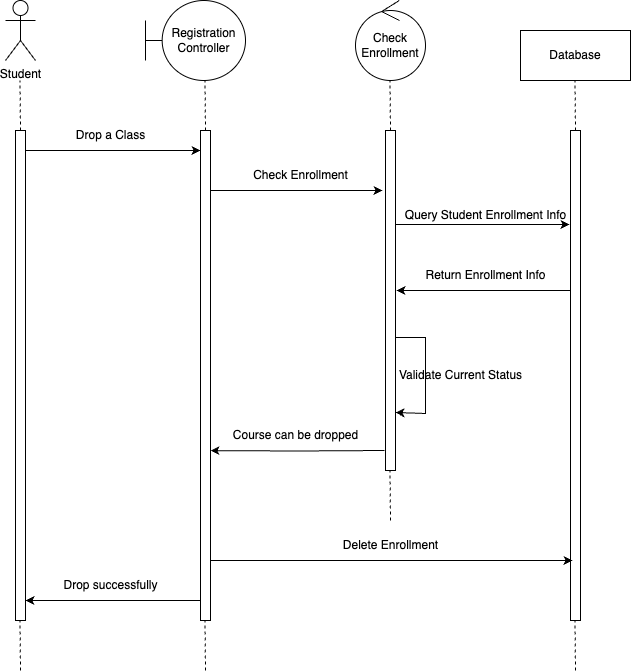

The diagram above was exported from draw.io. Its source (the exported page's mxGraphModel, read from the mxfile embedded in the PNG):
<mxGraphModel dx="1715" dy="1034" grid="1" gridSize="10" guides="1" tooltips="1" connect="1" arrows="1" fold="1" page="1" pageScale="1" pageWidth="1100" pageHeight="850" background="none" math="0" shadow="0">
  <root>
    <mxCell id="0" />
    <mxCell id="1" parent="0" />
    <mxCell id="7baba1c4bc27f4b0-9" value="" style="html=1;points=[];perimeter=orthogonalPerimeter;rounded=0;shadow=0;comic=0;labelBackgroundColor=none;strokeWidth=1;fontFamily=Verdana;fontSize=12;align=center;" parent="1" vertex="1">
      <mxGeometry x="248" y="230" width="10" height="490" as="geometry" />
    </mxCell>
    <mxCell id="9EIaElXEinwlO5w9nvkp-2" value="Student" style="shape=umlActor;verticalLabelPosition=bottom;verticalAlign=top;html=1;outlineConnect=0;" parent="1" vertex="1">
      <mxGeometry x="238" y="100" width="30" height="60" as="geometry" />
    </mxCell>
    <mxCell id="9EIaElXEinwlO5w9nvkp-4" value="" style="endArrow=none;dashed=1;html=1;rounded=0;exitX=0.5;exitY=0;exitDx=0;exitDy=0;exitPerimeter=0;" parent="1" source="7baba1c4bc27f4b0-9" edge="1">
      <mxGeometry width="50" height="50" relative="1" as="geometry">
        <mxPoint x="252.5" y="240" as="sourcePoint" />
        <mxPoint x="252.5" y="180" as="targetPoint" />
        <Array as="points" />
      </mxGeometry>
    </mxCell>
    <mxCell id="9EIaElXEinwlO5w9nvkp-5" value="" style="endArrow=none;dashed=1;html=1;rounded=0;exitX=0.5;exitY=0;exitDx=0;exitDy=0;exitPerimeter=0;" parent="1" edge="1">
      <mxGeometry width="50" height="50" relative="1" as="geometry">
        <mxPoint x="253" y="770" as="sourcePoint" />
        <mxPoint x="252.5" y="720" as="targetPoint" />
        <Array as="points" />
      </mxGeometry>
    </mxCell>
    <mxCell id="9EIaElXEinwlO5w9nvkp-6" value="Registration Controller" style="shape=umlBoundary;whiteSpace=wrap;html=1;" parent="1" vertex="1">
      <mxGeometry x="378" y="100" width="100" height="80" as="geometry" />
    </mxCell>
    <mxCell id="9EIaElXEinwlO5w9nvkp-7" value="" style="html=1;points=[];perimeter=orthogonalPerimeter;rounded=0;shadow=0;comic=0;labelBackgroundColor=none;strokeWidth=1;fontFamily=Verdana;fontSize=12;align=center;" parent="1" vertex="1">
      <mxGeometry x="433" y="230" width="10" height="490" as="geometry" />
    </mxCell>
    <mxCell id="9EIaElXEinwlO5w9nvkp-8" value="" style="endArrow=none;dashed=1;html=1;rounded=0;exitX=0.5;exitY=0;exitDx=0;exitDy=0;exitPerimeter=0;" parent="1" edge="1">
      <mxGeometry width="50" height="50" relative="1" as="geometry">
        <mxPoint x="438" y="770" as="sourcePoint" />
        <mxPoint x="437.5" y="720" as="targetPoint" />
        <Array as="points" />
      </mxGeometry>
    </mxCell>
    <mxCell id="9EIaElXEinwlO5w9nvkp-10" value="" style="endArrow=none;dashed=1;html=1;rounded=0;exitX=0.5;exitY=0;exitDx=0;exitDy=0;exitPerimeter=0;" parent="1" edge="1">
      <mxGeometry width="50" height="50" relative="1" as="geometry">
        <mxPoint x="438" y="230" as="sourcePoint" />
        <mxPoint x="437.5" y="180" as="targetPoint" />
        <Array as="points" />
      </mxGeometry>
    </mxCell>
    <mxCell id="9EIaElXEinwlO5w9nvkp-11" style="edgeStyle=orthogonalEdgeStyle;rounded=0;orthogonalLoop=1;jettySize=auto;html=1;entryX=0;entryY=0.5;entryDx=0;entryDy=0;entryPerimeter=0;" parent="1" edge="1">
      <mxGeometry relative="1" as="geometry">
        <mxPoint x="258" y="250" as="sourcePoint" />
        <mxPoint x="433" y="250" as="targetPoint" />
      </mxGeometry>
    </mxCell>
    <mxCell id="9EIaElXEinwlO5w9nvkp-12" value="Drop a Class" style="text;html=1;align=center;verticalAlign=middle;resizable=0;points=[];autosize=1;strokeColor=none;fillColor=none;" parent="1" vertex="1">
      <mxGeometry x="298" y="220" width="90" height="30" as="geometry" />
    </mxCell>
    <mxCell id="9EIaElXEinwlO5w9nvkp-13" value="Check Enrollment" style="ellipse;shape=umlControl;whiteSpace=wrap;html=1;" parent="1" vertex="1">
      <mxGeometry x="588" y="100" width="70" height="80" as="geometry" />
    </mxCell>
    <mxCell id="9EIaElXEinwlO5w9nvkp-34" style="edgeStyle=orthogonalEdgeStyle;rounded=0;orthogonalLoop=1;jettySize=auto;html=1;" parent="1" edge="1">
      <mxGeometry relative="1" as="geometry">
        <mxPoint x="628" y="512" as="targetPoint" />
        <mxPoint x="628" y="437" as="sourcePoint" />
        <Array as="points">
          <mxPoint x="658" y="437" />
          <mxPoint x="658" y="513" />
        </Array>
      </mxGeometry>
    </mxCell>
    <mxCell id="9EIaElXEinwlO5w9nvkp-14" value="" style="html=1;points=[];perimeter=orthogonalPerimeter;rounded=0;shadow=0;comic=0;labelBackgroundColor=none;strokeWidth=1;fontFamily=Verdana;fontSize=12;align=center;" parent="1" vertex="1">
      <mxGeometry x="618" y="230" width="10" height="340" as="geometry" />
    </mxCell>
    <mxCell id="9EIaElXEinwlO5w9nvkp-15" value="" style="endArrow=none;dashed=1;html=1;rounded=0;exitX=0.5;exitY=0;exitDx=0;exitDy=0;exitPerimeter=0;" parent="1" edge="1">
      <mxGeometry width="50" height="50" relative="1" as="geometry">
        <mxPoint x="623" y="230" as="sourcePoint" />
        <mxPoint x="622.5" y="180" as="targetPoint" />
        <Array as="points" />
      </mxGeometry>
    </mxCell>
    <mxCell id="9EIaElXEinwlO5w9nvkp-16" style="edgeStyle=orthogonalEdgeStyle;rounded=0;orthogonalLoop=1;jettySize=auto;html=1;entryX=-0.3;entryY=0.5;entryDx=0;entryDy=0;entryPerimeter=0;" parent="1" edge="1">
      <mxGeometry relative="1" as="geometry">
        <mxPoint x="443" y="290" as="sourcePoint" />
        <mxPoint x="615" y="290" as="targetPoint" />
      </mxGeometry>
    </mxCell>
    <mxCell id="9EIaElXEinwlO5w9nvkp-17" value="Check Enrollment" style="text;html=1;align=center;verticalAlign=middle;resizable=0;points=[];autosize=1;strokeColor=none;fillColor=none;" parent="1" vertex="1">
      <mxGeometry x="473" y="260" width="120" height="30" as="geometry" />
    </mxCell>
    <mxCell id="9EIaElXEinwlO5w9nvkp-18" value="" style="html=1;points=[];perimeter=orthogonalPerimeter;rounded=0;shadow=0;comic=0;labelBackgroundColor=none;strokeWidth=1;fontFamily=Verdana;fontSize=12;align=center;" parent="1" vertex="1">
      <mxGeometry x="803" y="230" width="10" height="490" as="geometry" />
    </mxCell>
    <mxCell id="9EIaElXEinwlO5w9nvkp-19" value="Database" style="html=1;whiteSpace=wrap;" parent="1" vertex="1">
      <mxGeometry x="753" y="130" width="110" height="50" as="geometry" />
    </mxCell>
    <mxCell id="9EIaElXEinwlO5w9nvkp-20" value="" style="endArrow=none;dashed=1;html=1;rounded=0;exitX=0.5;exitY=0;exitDx=0;exitDy=0;exitPerimeter=0;" parent="1" edge="1">
      <mxGeometry width="50" height="50" relative="1" as="geometry">
        <mxPoint x="808" y="230" as="sourcePoint" />
        <mxPoint x="807.5" y="180" as="targetPoint" />
        <Array as="points" />
      </mxGeometry>
    </mxCell>
    <mxCell id="9EIaElXEinwlO5w9nvkp-23" value="Query Student Enrollment Info" style="text;html=1;align=center;verticalAlign=middle;resizable=0;points=[];autosize=1;strokeColor=none;fillColor=none;" parent="1" vertex="1">
      <mxGeometry x="628" y="300" width="180" height="30" as="geometry" />
    </mxCell>
    <mxCell id="9EIaElXEinwlO5w9nvkp-26" style="edgeStyle=orthogonalEdgeStyle;rounded=0;orthogonalLoop=1;jettySize=auto;html=1;" parent="1" source="9EIaElXEinwlO5w9nvkp-14" edge="1">
      <mxGeometry relative="1" as="geometry">
        <mxPoint x="802" y="324" as="targetPoint" />
        <Array as="points">
          <mxPoint x="668" y="324" />
          <mxPoint x="668" y="324" />
        </Array>
      </mxGeometry>
    </mxCell>
    <mxCell id="9EIaElXEinwlO5w9nvkp-27" value="" style="endArrow=none;dashed=1;html=1;rounded=0;exitX=0.5;exitY=0;exitDx=0;exitDy=0;exitPerimeter=0;" parent="1" edge="1">
      <mxGeometry width="50" height="50" relative="1" as="geometry">
        <mxPoint x="623" y="620" as="sourcePoint" />
        <mxPoint x="622.5" y="570" as="targetPoint" />
        <Array as="points" />
      </mxGeometry>
    </mxCell>
    <mxCell id="9EIaElXEinwlO5w9nvkp-28" value="" style="endArrow=none;dashed=1;html=1;rounded=0;exitX=0.5;exitY=0;exitDx=0;exitDy=0;exitPerimeter=0;" parent="1" edge="1">
      <mxGeometry width="50" height="50" relative="1" as="geometry">
        <mxPoint x="808" y="770" as="sourcePoint" />
        <mxPoint x="807.5" y="720" as="targetPoint" />
        <Array as="points" />
      </mxGeometry>
    </mxCell>
    <mxCell id="9EIaElXEinwlO5w9nvkp-30" style="edgeStyle=orthogonalEdgeStyle;rounded=0;orthogonalLoop=1;jettySize=auto;html=1;entryX=1.1;entryY=0.5;entryDx=0;entryDy=0;entryPerimeter=0;" parent="1" edge="1">
      <mxGeometry relative="1" as="geometry">
        <mxPoint x="803" y="390" as="sourcePoint" />
        <mxPoint x="629" y="390" as="targetPoint" />
      </mxGeometry>
    </mxCell>
    <mxCell id="9EIaElXEinwlO5w9nvkp-31" value="Return Enrollment Info" style="text;html=1;align=center;verticalAlign=middle;resizable=0;points=[];autosize=1;strokeColor=none;fillColor=none;" parent="1" vertex="1">
      <mxGeometry x="648" y="360" width="140" height="30" as="geometry" />
    </mxCell>
    <mxCell id="9EIaElXEinwlO5w9nvkp-35" value="Validate Current Status" style="text;html=1;align=center;verticalAlign=middle;resizable=0;points=[];autosize=1;strokeColor=none;fillColor=none;" parent="1" vertex="1">
      <mxGeometry x="618" y="460" width="150" height="30" as="geometry" />
    </mxCell>
    <mxCell id="9EIaElXEinwlO5w9nvkp-37" value="Course can be dropped" style="text;html=1;align=center;verticalAlign=middle;resizable=0;points=[];autosize=1;strokeColor=none;fillColor=none;" parent="1" vertex="1">
      <mxGeometry x="453" y="520" width="150" height="30" as="geometry" />
    </mxCell>
    <mxCell id="9EIaElXEinwlO5w9nvkp-44" style="edgeStyle=orthogonalEdgeStyle;rounded=0;orthogonalLoop=1;jettySize=auto;html=1;entryX=0.8;entryY=0.62;entryDx=0;entryDy=0;entryPerimeter=0;exitX=-0.2;exitY=0.62;exitDx=0;exitDy=0;exitPerimeter=0;" parent="1" edge="1">
      <mxGeometry relative="1" as="geometry">
        <mxPoint x="433" y="700" as="sourcePoint" />
        <mxPoint x="258" y="700" as="targetPoint" />
        <Array as="points">
          <mxPoint x="300" y="700" />
          <mxPoint x="300" y="700" />
        </Array>
      </mxGeometry>
    </mxCell>
    <mxCell id="9EIaElXEinwlO5w9nvkp-45" value="Drop successfully" style="text;html=1;align=center;verticalAlign=middle;resizable=0;points=[];autosize=1;strokeColor=none;fillColor=none;" parent="1" vertex="1">
      <mxGeometry x="283" y="670" width="120" height="30" as="geometry" />
    </mxCell>
    <mxCell id="9EIaElXEinwlO5w9nvkp-48" style="edgeStyle=orthogonalEdgeStyle;rounded=0;orthogonalLoop=1;jettySize=auto;html=1;entryX=1.1;entryY=0.49;entryDx=0;entryDy=0;entryPerimeter=0;" parent="1" edge="1">
      <mxGeometry relative="1" as="geometry">
        <mxPoint x="617" y="550" as="sourcePoint" />
        <mxPoint x="443" y="550.0999999999999" as="targetPoint" />
      </mxGeometry>
    </mxCell>
    <mxCell id="Wk09D8ciqGT7fME4yaOL-1" style="edgeStyle=orthogonalEdgeStyle;rounded=0;orthogonalLoop=1;jettySize=auto;html=1;entryX=0.2;entryY=0.5;entryDx=0;entryDy=0;entryPerimeter=0;" edge="1" parent="1">
      <mxGeometry relative="1" as="geometry">
        <mxPoint x="443" y="660" as="sourcePoint" />
        <mxPoint x="805" y="660" as="targetPoint" />
      </mxGeometry>
    </mxCell>
    <mxCell id="Wk09D8ciqGT7fME4yaOL-2" value="Delete Enrollment" style="text;html=1;align=center;verticalAlign=middle;resizable=0;points=[];autosize=1;strokeColor=none;fillColor=none;" vertex="1" parent="1">
      <mxGeometry x="563" y="630" width="120" height="30" as="geometry" />
    </mxCell>
  </root>
</mxGraphModel>